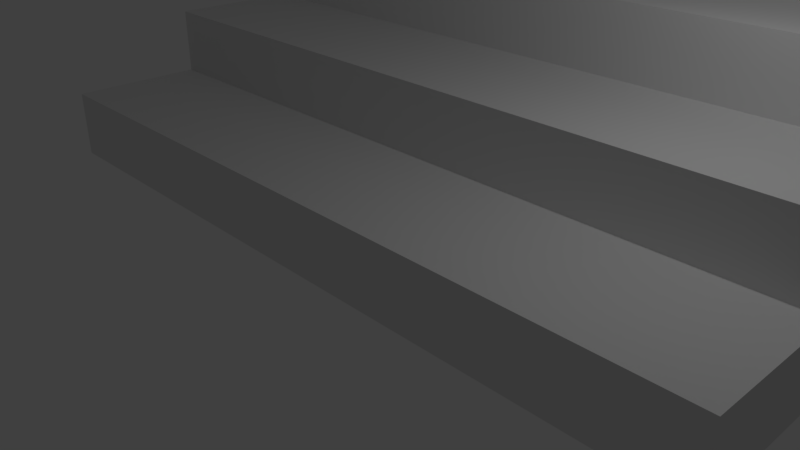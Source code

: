 # Source: portaat.blend  (saved by Blender 2.79.0; exported with 4.5.12 LTS)
import bpy
from mathutils import Matrix  # noqa: F401  (used for matrix-valued properties, if any)

bpy.ops.wm.read_factory_settings(use_empty=True)
scene = bpy.context.scene
scene.name = 'Scene'

# ---- collections
col_collection_1 = bpy.data.collections.new('Collection 1'); scene.collection.children.link(col_collection_1)

# ---- world
world_world = bpy.data.worlds.new('World'); scene.world = world_world
world_world.color = (0.05088, 0.05088, 0.05088)
world_world.use_sun_shadow = False
world_world.sun_shadow_jitter_overblur = 0.0
world_world.cycles.sampling_method = 'MANUAL'

# ---- cameras
cam_camera = bpy.data.cameras.new('Camera')
cam_camera.clip_end = 100.0
cam_camera.lens = 35.0
cam_camera.sensor_width = 32.0
cam_camera.sensor_height = 18.0
cam_camera.ortho_scale = 7.314
cam_camera.dof.focus_distance = 0.0

# ---- lights
light_lamp = bpy.data.lights.new('Lamp', 'POINT')
light_lamp.transmission_factor = 0.0
light_lamp.cutoff_distance = 30.0
light_lamp.energy = 100.0
light_lamp.shadow_buffer_clip_start = 1.001
light_lamp.shadow_soft_size = 0.1
light_lamp.shadow_maximum_resolution = 0.006
light_lamp.use_absolute_resolution = True

# ---- meshes
me_plane = bpy.data.meshes.new('Plane')
me_plane.from_pydata([(-1.0, 1.0, -7.75), (1.0, 1.0, -7.75), (-1.0, 5.861e-07, -7.75), (1.0, 5.861e-07, -7.75), (-1.0, 1.0, 3.25), (1.0, 1.0, 3.25), (-1.0, 1.987e-07, 3.25), (1.0, 1.987e-07, 3.25)], [], [(2, 0, 1, 3), (6, 7, 5, 4), (0, 2, 6, 4), (1, 0, 4, 5)])
me_plane.use_remesh_preserve_volume = False
me_plane.use_remesh_preserve_attributes = False
me_plane.use_mirror_vertex_groups = False
me_plane.update()

# ---- objects
ob_plane = bpy.data.objects.new('Plane', me_plane)
ob_lamp = bpy.data.objects.new('Lamp', light_lamp)
ob_camera = bpy.data.objects.new('Camera', cam_camera)

# ---- transforms, parenting, visibility, modifiers, constraints
ob_plane.location = (2.0, 0.0, 0.0)
ob_plane.rotation_euler = (1.571, 2.22e-16, 1.571)
ob_plane.lineart.crease_threshold = 0.0
_m = ob_plane.modifiers.new('Array', 'ARRAY')
_m.count = 9
_m.constant_offset_displace = (0.0, 0.0, 0.0)
_m.relative_offset_displace = (1.0, 1.0, 0.0)
ob_lamp.location = (4.076, 1.005, 5.904)
ob_lamp.rotation_euler = (0.6503, 0.05522, 1.866)
ob_lamp.lock_rotations_4d = False
ob_lamp.empty_display_type = 'ARROWS'
ob_lamp.color = (0.0, 0.0, 0.0, 0.0)
ob_lamp.lineart.crease_threshold = 0.0
ob_camera.location = (7.481, -6.508, 5.344)
ob_camera.rotation_euler = (1.109, 0.0, 0.8149)
ob_camera.lock_rotations_4d = False
ob_camera.empty_display_type = 'ARROWS'
ob_camera.color = (0.0, 0.0, 0.0, 0.0)
ob_camera.display_type = 'WIRE'
ob_camera.lineart.crease_threshold = 0.0

# ---- collection membership
col_collection_1.objects.link(ob_plane)
col_collection_1.objects.link(ob_lamp)
col_collection_1.objects.link(ob_camera)

# ---- scene / render settings (as saved in the file)
scene.camera = ob_camera
scene.frame_start = 1; scene.frame_end = 250; scene.frame_set(1)
scene.render.engine = 'CYCLES'
scene.render.resolution_percentage = 50
scene.render.dither_intensity = 0.0
scene.cycles.use_denoising = False
scene.cycles.samples = 128
scene.cycles.sampling_pattern = 'TABULATED_SOBOL'
scene.cycles.use_adaptive_sampling = False
scene.cycles.use_light_tree = False
scene.cycles.blur_glossy = 0.0
scene.cycles.sample_clamp_indirect = 0.0
scene.view_settings.view_transform = 'Standard'
bpy.context.view_layer.update()
